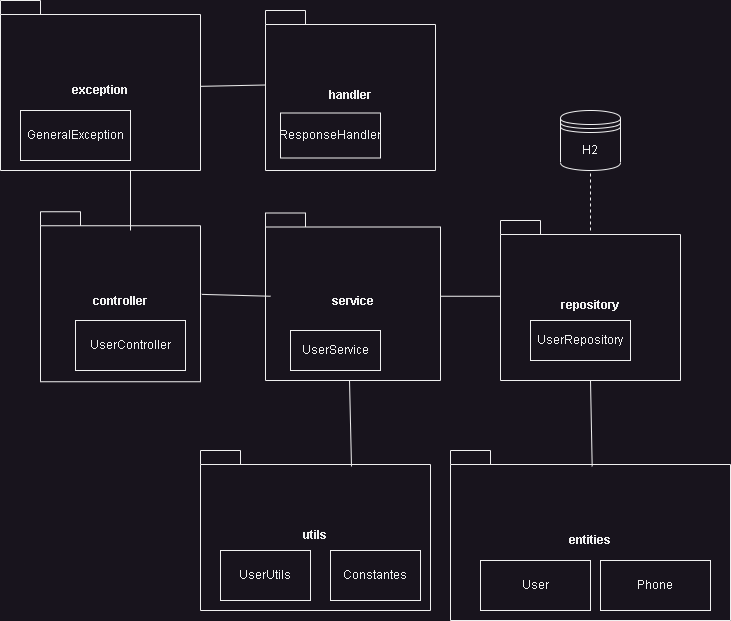

The diagram above was exported from draw.io. Its source (the exported page's mxGraphModel, read from the mxfile embedded in the PNG):
<mxGraphModel dx="1050" dy="1435" grid="1" gridSize="10" guides="1" tooltips="1" connect="1" arrows="1" fold="1" page="1" pageScale="1" pageWidth="1100" pageHeight="850" background="none" math="0" shadow="0">
  <root>
    <mxCell id="0" />
    <mxCell id="1" parent="0" />
    <mxCell id="my59vHU5YLkn0PP-Eg67-1" value="entities" style="shape=folder;fontStyle=1;spacingTop=10;tabWidth=40;tabHeight=14;tabPosition=left;html=1;whiteSpace=wrap;rotation=0;align=center;" vertex="1" parent="1">
      <mxGeometry x="770" y="80" width="280" height="170" as="geometry" />
    </mxCell>
    <mxCell id="my59vHU5YLkn0PP-Eg67-3" value="controller" style="shape=folder;fontStyle=1;spacingTop=10;tabWidth=40;tabHeight=14;tabPosition=left;html=1;whiteSpace=wrap;rotation=0;align=center;" vertex="1" parent="1">
      <mxGeometry x="360" y="-158.75" width="160" height="170" as="geometry" />
    </mxCell>
    <mxCell id="my59vHU5YLkn0PP-Eg67-4" value="exception" style="shape=folder;fontStyle=1;spacingTop=10;tabWidth=40;tabHeight=14;tabPosition=left;html=1;whiteSpace=wrap;rotation=0;align=center;" vertex="1" parent="1">
      <mxGeometry x="320" y="-370" width="200" height="170" as="geometry" />
    </mxCell>
    <mxCell id="my59vHU5YLkn0PP-Eg67-5" value="handler" style="shape=folder;fontStyle=1;spacingTop=10;tabWidth=40;tabHeight=14;tabPosition=left;html=1;whiteSpace=wrap;rotation=0;align=center;" vertex="1" parent="1">
      <mxGeometry x="585" y="-360" width="170" height="160" as="geometry" />
    </mxCell>
    <mxCell id="my59vHU5YLkn0PP-Eg67-6" value="repository" style="shape=folder;fontStyle=1;spacingTop=10;tabWidth=40;tabHeight=14;tabPosition=left;html=1;whiteSpace=wrap;rotation=0;align=center;" vertex="1" parent="1">
      <mxGeometry x="820" y="-150" width="180" height="160" as="geometry" />
    </mxCell>
    <mxCell id="my59vHU5YLkn0PP-Eg67-7" value="service" style="shape=folder;fontStyle=1;spacingTop=10;tabWidth=40;tabHeight=14;tabPosition=left;html=1;whiteSpace=wrap;rotation=0;align=center;" vertex="1" parent="1">
      <mxGeometry x="585" y="-157.5" width="175" height="167.5" as="geometry" />
    </mxCell>
    <mxCell id="my59vHU5YLkn0PP-Eg67-8" value="utils" style="shape=folder;fontStyle=1;spacingTop=10;tabWidth=40;tabHeight=14;tabPosition=left;html=1;whiteSpace=wrap;rotation=0;align=center;" vertex="1" parent="1">
      <mxGeometry x="520" y="80" width="230" height="160" as="geometry" />
    </mxCell>
    <mxCell id="my59vHU5YLkn0PP-Eg67-12" value="User" style="html=1;whiteSpace=wrap;" vertex="1" parent="1">
      <mxGeometry x="800" y="190" width="110" height="50" as="geometry" />
    </mxCell>
    <mxCell id="my59vHU5YLkn0PP-Eg67-15" value="Phone" style="html=1;whiteSpace=wrap;" vertex="1" parent="1">
      <mxGeometry x="920" y="190" width="110" height="50" as="geometry" />
    </mxCell>
    <mxCell id="my59vHU5YLkn0PP-Eg67-16" value="UserController" style="html=1;whiteSpace=wrap;" vertex="1" parent="1">
      <mxGeometry x="395" y="-50" width="110" height="50" as="geometry" />
    </mxCell>
    <mxCell id="my59vHU5YLkn0PP-Eg67-17" value="UserRepository" style="html=1;whiteSpace=wrap;" vertex="1" parent="1">
      <mxGeometry x="850" y="-50" width="100" height="40" as="geometry" />
    </mxCell>
    <mxCell id="my59vHU5YLkn0PP-Eg67-22" value="UserService" style="html=1;whiteSpace=wrap;" vertex="1" parent="1">
      <mxGeometry x="610" y="-40" width="90" height="40" as="geometry" />
    </mxCell>
    <mxCell id="my59vHU5YLkn0PP-Eg67-23" value="GeneralException" style="html=1;whiteSpace=wrap;" vertex="1" parent="1">
      <mxGeometry x="340" y="-260" width="110" height="50" as="geometry" />
    </mxCell>
    <mxCell id="my59vHU5YLkn0PP-Eg67-24" value="ResponseHandler" style="rounded=0;whiteSpace=wrap;html=1;" vertex="1" parent="1">
      <mxGeometry x="600" y="-257.5" width="100" height="45" as="geometry" />
    </mxCell>
    <mxCell id="my59vHU5YLkn0PP-Eg67-25" value="UserUtils" style="rounded=0;whiteSpace=wrap;html=1;" vertex="1" parent="1">
      <mxGeometry x="540" y="180" width="90" height="50" as="geometry" />
    </mxCell>
    <mxCell id="my59vHU5YLkn0PP-Eg67-27" value="" style="endArrow=none;html=1;rounded=0;entryX=0.5;entryY=1;entryDx=0;entryDy=0;entryPerimeter=0;exitX=0.506;exitY=0.093;exitDx=0;exitDy=0;exitPerimeter=0;" edge="1" parent="1" source="my59vHU5YLkn0PP-Eg67-1" target="my59vHU5YLkn0PP-Eg67-6">
      <mxGeometry width="50" height="50" relative="1" as="geometry">
        <mxPoint x="310" y="-50" as="sourcePoint" />
        <mxPoint x="360" y="-100" as="targetPoint" />
      </mxGeometry>
    </mxCell>
    <mxCell id="my59vHU5YLkn0PP-Eg67-33" value="Constantes" style="rounded=0;whiteSpace=wrap;html=1;" vertex="1" parent="1">
      <mxGeometry x="650" y="180" width="90" height="50" as="geometry" />
    </mxCell>
    <mxCell id="my59vHU5YLkn0PP-Eg67-34" value="" style="endArrow=none;html=1;rounded=0;entryX=0;entryY=0;entryDx=0;entryDy=92;entryPerimeter=0;exitX=1.008;exitY=0.486;exitDx=0;exitDy=0;exitPerimeter=0;" edge="1" parent="1" source="my59vHU5YLkn0PP-Eg67-3">
      <mxGeometry width="50" height="50" relative="1" as="geometry">
        <mxPoint x="530" y="-74.25" as="sourcePoint" />
        <mxPoint x="590" y="-74.25" as="targetPoint" />
      </mxGeometry>
    </mxCell>
    <mxCell id="my59vHU5YLkn0PP-Eg67-35" value="" style="endArrow=none;html=1;rounded=0;entryX=0;entryY=0;entryDx=0;entryDy=92;entryPerimeter=0;exitX=0;exitY=0;exitDx=280;exitDy=92;exitPerimeter=0;" edge="1" parent="1">
      <mxGeometry width="50" height="50" relative="1" as="geometry">
        <mxPoint x="760" y="-74.25" as="sourcePoint" />
        <mxPoint x="820" y="-74.25" as="targetPoint" />
      </mxGeometry>
    </mxCell>
    <mxCell id="my59vHU5YLkn0PP-Eg67-39" value="" style="endArrow=none;html=1;rounded=0;entryX=0.5;entryY=1;entryDx=0;entryDy=0;entryPerimeter=0;exitX=0.506;exitY=0.093;exitDx=0;exitDy=0;exitPerimeter=0;" edge="1" parent="1">
      <mxGeometry width="50" height="50" relative="1" as="geometry">
        <mxPoint x="671" y="96" as="sourcePoint" />
        <mxPoint x="669" y="10" as="targetPoint" />
      </mxGeometry>
    </mxCell>
    <mxCell id="my59vHU5YLkn0PP-Eg67-40" value="" style="endArrow=none;html=1;rounded=0;" edge="1" parent="1">
      <mxGeometry width="50" height="50" relative="1" as="geometry">
        <mxPoint x="450" y="-140" as="sourcePoint" />
        <mxPoint x="450" y="-200" as="targetPoint" />
      </mxGeometry>
    </mxCell>
    <mxCell id="my59vHU5YLkn0PP-Eg67-41" value="" style="endArrow=none;html=1;rounded=0;entryX=0;entryY=0;entryDx=0;entryDy=92;entryPerimeter=0;exitX=0.998;exitY=0.505;exitDx=0;exitDy=0;exitPerimeter=0;" edge="1" parent="1" source="my59vHU5YLkn0PP-Eg67-4">
      <mxGeometry width="50" height="50" relative="1" as="geometry">
        <mxPoint x="525" y="-285.5" as="sourcePoint" />
        <mxPoint x="585" y="-285.5" as="targetPoint" />
      </mxGeometry>
    </mxCell>
    <mxCell id="my59vHU5YLkn0PP-Eg67-42" value="H2" style="shape=datastore;whiteSpace=wrap;html=1;" vertex="1" parent="1">
      <mxGeometry x="880" y="-260" width="60" height="60" as="geometry" />
    </mxCell>
    <mxCell id="my59vHU5YLkn0PP-Eg67-43" value="" style="endArrow=none;dashed=1;html=1;rounded=0;entryX=0.5;entryY=1;entryDx=0;entryDy=0;" edge="1" parent="1" target="my59vHU5YLkn0PP-Eg67-42">
      <mxGeometry width="50" height="50" relative="1" as="geometry">
        <mxPoint x="910" y="-140" as="sourcePoint" />
        <mxPoint x="960" y="-190" as="targetPoint" />
      </mxGeometry>
    </mxCell>
  </root>
</mxGraphModel>